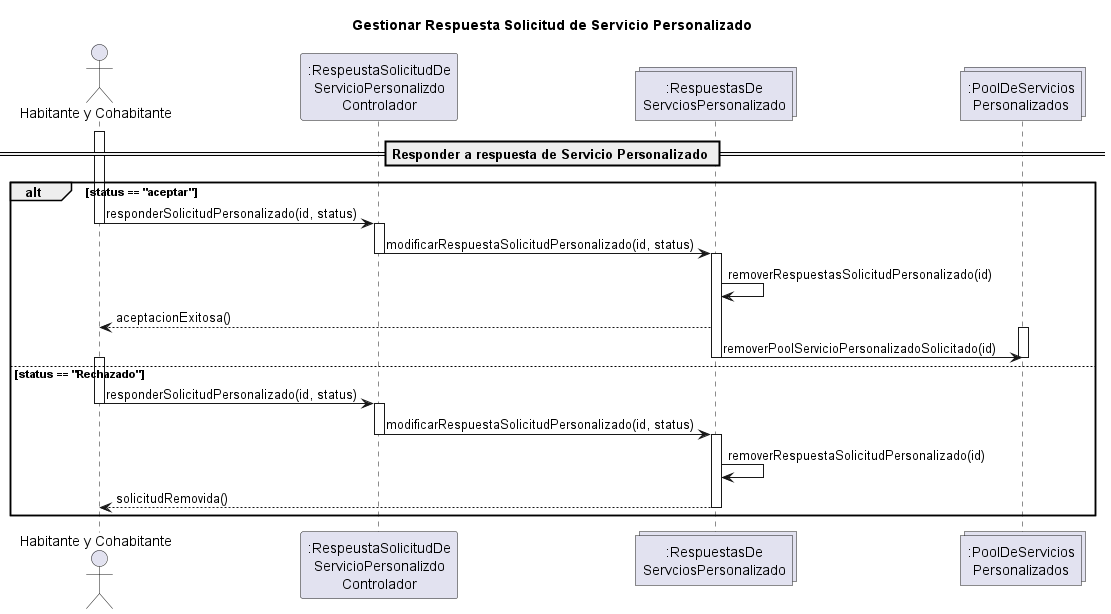

The diagram above was rendered by PlantUML. Its source (embedded in the PNG):
@startuml

title Gestionar Respuesta Solicitud de Servicio Personalizado

actor "Habitante y Cohabitante" as Habitante

participant ":RespeustaSolicitudDe\nServicioPersonalizdo\nControlador" as Controlador
collections ":RespuestasDe\nServciosPersonalizado" as Respuesta
collections ":PoolDeServicios\nPersonalizados" as Pool

== Responder a respuesta de Servicio Personalizado ==

alt status == "aceptar"
    activate Habitante
    Habitante -> Controlador : responderSolicitudPersonalizado(id, status)
    deactivate Habitante
    activate Controlador
    Controlador -> Respuesta : modificarRespuestaSolicitudPersonalizado(id, status)
    deactivate Controlador
    activate Respuesta
    Respuesta -> Respuesta : removerRespuestasSolicitudPersonalizado(id)
    Respuesta --> Habitante : aceptacionExitosa()
    activate Pool
    Respuesta -> Pool : removerPoolServicioPersonalizadoSolicitado(id)
    deactivate Pool
    deactivate Respuesta

else status == "Rechazado"
    activate Habitante
    Habitante -> Controlador : responderSolicitudPersonalizado(id, status)
    deactivate Habitante
    activate Controlador
    Controlador -> Respuesta : modificarRespuestaSolicitudPersonalizado(id, status)
    deactivate Controlador
    activate Respuesta
    Respuesta -> Respuesta : removerRespuestaSolicitudPersonalizado(id)
    Respuesta --> Habitante : solicitudRemovida()
    deactivate Respuesta
end
@enduml